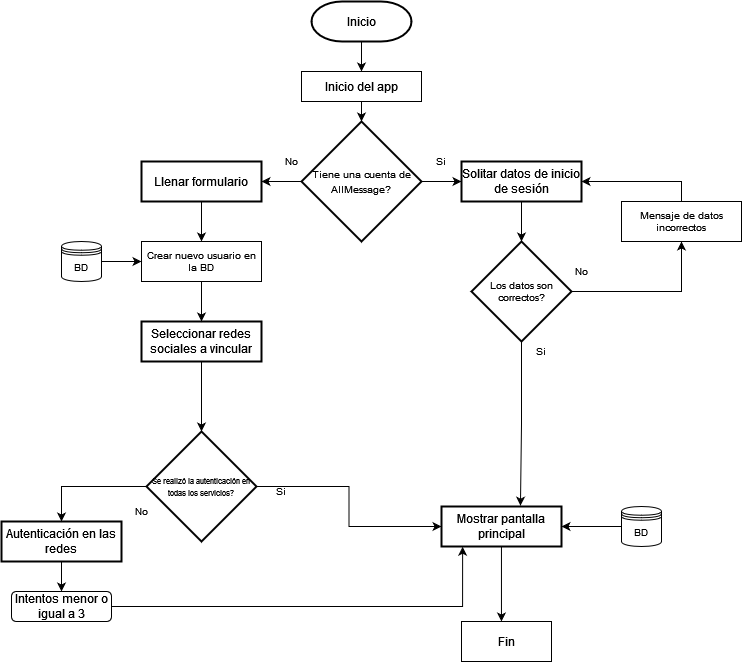

The diagram above was exported from draw.io. Its source (the exported page's mxGraphModel, read from the mxfile embedded in the PNG):
<mxGraphModel dx="1185" dy="643" grid="1" gridSize="10" guides="1" tooltips="1" connect="1" arrows="1" fold="1" page="1" pageScale="1" pageWidth="850" pageHeight="1100" math="0" shadow="0">
  <root>
    <mxCell id="0" />
    <mxCell id="1" parent="0" />
    <mxCell id="DsgGdDVRI5RZrDuwL1xk-4" style="edgeStyle=orthogonalEdgeStyle;rounded=0;orthogonalLoop=1;jettySize=auto;html=1;entryX=0.5;entryY=0;entryDx=0;entryDy=0;" parent="1" source="DsgGdDVRI5RZrDuwL1xk-2" target="DsgGdDVRI5RZrDuwL1xk-3" edge="1">
      <mxGeometry relative="1" as="geometry" />
    </mxCell>
    <mxCell id="DsgGdDVRI5RZrDuwL1xk-2" value="Inicio" style="strokeWidth=2;html=1;shape=mxgraph.flowchart.terminator;whiteSpace=wrap;" parent="1" vertex="1">
      <mxGeometry x="370" y="40" width="100" height="40" as="geometry" />
    </mxCell>
    <mxCell id="DsgGdDVRI5RZrDuwL1xk-7" style="edgeStyle=orthogonalEdgeStyle;rounded=0;orthogonalLoop=1;jettySize=auto;html=1;entryX=0.5;entryY=0;entryDx=0;entryDy=0;entryPerimeter=0;" parent="1" source="DsgGdDVRI5RZrDuwL1xk-3" target="DsgGdDVRI5RZrDuwL1xk-6" edge="1">
      <mxGeometry relative="1" as="geometry" />
    </mxCell>
    <mxCell id="DsgGdDVRI5RZrDuwL1xk-3" value="&lt;div&gt;Inicio del app&lt;/div&gt;" style="rounded=0;whiteSpace=wrap;html=1;" parent="1" vertex="1">
      <mxGeometry x="360" y="110" width="120" height="30" as="geometry" />
    </mxCell>
    <mxCell id="DsgGdDVRI5RZrDuwL1xk-9" value="" style="edgeStyle=orthogonalEdgeStyle;rounded=0;orthogonalLoop=1;jettySize=auto;html=1;fontSize=10;" parent="1" source="DsgGdDVRI5RZrDuwL1xk-6" target="DsgGdDVRI5RZrDuwL1xk-8" edge="1">
      <mxGeometry relative="1" as="geometry" />
    </mxCell>
    <mxCell id="DsgGdDVRI5RZrDuwL1xk-12" value="" style="edgeStyle=orthogonalEdgeStyle;rounded=0;orthogonalLoop=1;jettySize=auto;html=1;fontSize=10;" parent="1" source="DsgGdDVRI5RZrDuwL1xk-6" target="DsgGdDVRI5RZrDuwL1xk-11" edge="1">
      <mxGeometry relative="1" as="geometry" />
    </mxCell>
    <mxCell id="DsgGdDVRI5RZrDuwL1xk-6" value="&lt;font style=&quot;font-size: 10px;&quot;&gt;Tiene una cuenta de AllMessage?&lt;/font&gt;" style="strokeWidth=2;html=1;shape=mxgraph.flowchart.decision;whiteSpace=wrap;" parent="1" vertex="1">
      <mxGeometry x="360" y="160" width="120" height="120" as="geometry" />
    </mxCell>
    <mxCell id="DsgGdDVRI5RZrDuwL1xk-25" style="edgeStyle=orthogonalEdgeStyle;rounded=0;orthogonalLoop=1;jettySize=auto;html=1;entryX=0.5;entryY=0;entryDx=0;entryDy=0;entryPerimeter=0;fontSize=10;" parent="1" source="DsgGdDVRI5RZrDuwL1xk-8" target="DsgGdDVRI5RZrDuwL1xk-24" edge="1">
      <mxGeometry relative="1" as="geometry" />
    </mxCell>
    <mxCell id="DsgGdDVRI5RZrDuwL1xk-8" value="Solitar datos de inicio de sesión" style="whiteSpace=wrap;html=1;strokeWidth=2;" parent="1" vertex="1">
      <mxGeometry x="520" y="200" width="120" height="40" as="geometry" />
    </mxCell>
    <mxCell id="DsgGdDVRI5RZrDuwL1xk-10" value="Si" style="text;html=1;strokeColor=none;fillColor=none;align=center;verticalAlign=middle;whiteSpace=wrap;rounded=0;fontSize=10;" parent="1" vertex="1">
      <mxGeometry x="580" y="380" width="40" height="20" as="geometry" />
    </mxCell>
    <mxCell id="DsgGdDVRI5RZrDuwL1xk-16" value="" style="edgeStyle=orthogonalEdgeStyle;rounded=0;orthogonalLoop=1;jettySize=auto;html=1;fontSize=10;" parent="1" source="DsgGdDVRI5RZrDuwL1xk-11" edge="1">
      <mxGeometry relative="1" as="geometry">
        <mxPoint x="260" y="280" as="targetPoint" />
      </mxGeometry>
    </mxCell>
    <mxCell id="DsgGdDVRI5RZrDuwL1xk-11" value="Llenar formulario" style="whiteSpace=wrap;html=1;strokeWidth=2;" parent="1" vertex="1">
      <mxGeometry x="200" y="200" width="120" height="40" as="geometry" />
    </mxCell>
    <mxCell id="DsgGdDVRI5RZrDuwL1xk-13" value="No" style="text;html=1;strokeColor=none;fillColor=none;align=center;verticalAlign=middle;whiteSpace=wrap;rounded=0;fontSize=10;" parent="1" vertex="1">
      <mxGeometry x="330" y="190" width="40" height="20" as="geometry" />
    </mxCell>
    <mxCell id="lMNOScn2U6oZVUpemJ4f-1" style="edgeStyle=orthogonalEdgeStyle;rounded=0;orthogonalLoop=1;jettySize=auto;html=1;entryX=0.5;entryY=0;entryDx=0;entryDy=0;entryPerimeter=0;" edge="1" parent="1" source="DsgGdDVRI5RZrDuwL1xk-15" target="DsgGdDVRI5RZrDuwL1xk-35">
      <mxGeometry relative="1" as="geometry" />
    </mxCell>
    <mxCell id="DsgGdDVRI5RZrDuwL1xk-15" value="Seleccionar redes sociales a vincular" style="whiteSpace=wrap;html=1;strokeWidth=2;" parent="1" vertex="1">
      <mxGeometry x="200" y="360" width="120" height="40" as="geometry" />
    </mxCell>
    <mxCell id="lMNOScn2U6oZVUpemJ4f-4" style="edgeStyle=orthogonalEdgeStyle;rounded=0;orthogonalLoop=1;jettySize=auto;html=1;exitX=0.5;exitY=1;exitDx=0;exitDy=0;entryX=0.5;entryY=0;entryDx=0;entryDy=0;" edge="1" parent="1" source="DsgGdDVRI5RZrDuwL1xk-17" target="lMNOScn2U6oZVUpemJ4f-3">
      <mxGeometry relative="1" as="geometry" />
    </mxCell>
    <mxCell id="DsgGdDVRI5RZrDuwL1xk-17" value="Autenticación en las redes" style="whiteSpace=wrap;html=1;strokeWidth=2;" parent="1" vertex="1">
      <mxGeometry x="60" y="560" width="120" height="40" as="geometry" />
    </mxCell>
    <mxCell id="DsgGdDVRI5RZrDuwL1xk-20" style="edgeStyle=orthogonalEdgeStyle;rounded=0;orthogonalLoop=1;jettySize=auto;html=1;entryX=0.5;entryY=0;entryDx=0;entryDy=0;fontSize=10;" parent="1" source="DsgGdDVRI5RZrDuwL1xk-19" target="DsgGdDVRI5RZrDuwL1xk-15" edge="1">
      <mxGeometry relative="1" as="geometry" />
    </mxCell>
    <mxCell id="DsgGdDVRI5RZrDuwL1xk-19" value="&lt;div&gt;Crear nuevo usuario en la BD&lt;/div&gt;" style="rounded=0;whiteSpace=wrap;html=1;fontSize=10;" parent="1" vertex="1">
      <mxGeometry x="200" y="280" width="120" height="40" as="geometry" />
    </mxCell>
    <mxCell id="DsgGdDVRI5RZrDuwL1xk-23" style="edgeStyle=orthogonalEdgeStyle;rounded=0;orthogonalLoop=1;jettySize=auto;html=1;entryX=0;entryY=0.5;entryDx=0;entryDy=0;fontSize=10;" parent="1" source="DsgGdDVRI5RZrDuwL1xk-22" target="DsgGdDVRI5RZrDuwL1xk-19" edge="1">
      <mxGeometry relative="1" as="geometry" />
    </mxCell>
    <mxCell id="DsgGdDVRI5RZrDuwL1xk-22" value="BD" style="shape=datastore;whiteSpace=wrap;html=1;fontSize=10;" parent="1" vertex="1">
      <mxGeometry x="120" y="280" width="40" height="40" as="geometry" />
    </mxCell>
    <mxCell id="DsgGdDVRI5RZrDuwL1xk-26" style="edgeStyle=orthogonalEdgeStyle;rounded=0;orthogonalLoop=1;jettySize=auto;html=1;fontSize=10;entryX=0.5;entryY=1;entryDx=0;entryDy=0;" parent="1" source="DsgGdDVRI5RZrDuwL1xk-24" target="DsgGdDVRI5RZrDuwL1xk-33" edge="1">
      <mxGeometry relative="1" as="geometry">
        <mxPoint x="680" y="329.9999999999999" as="targetPoint" />
      </mxGeometry>
    </mxCell>
    <mxCell id="DsgGdDVRI5RZrDuwL1xk-28" style="edgeStyle=orthogonalEdgeStyle;rounded=0;orthogonalLoop=1;jettySize=auto;html=1;fontSize=10;entryX=0.658;entryY=-0.021;entryDx=0;entryDy=0;entryPerimeter=0;" parent="1" source="DsgGdDVRI5RZrDuwL1xk-24" target="DsgGdDVRI5RZrDuwL1xk-44" edge="1">
      <mxGeometry relative="1" as="geometry">
        <mxPoint x="580" y="520" as="targetPoint" />
      </mxGeometry>
    </mxCell>
    <mxCell id="DsgGdDVRI5RZrDuwL1xk-24" value="Los datos son correctos?" style="strokeWidth=2;html=1;shape=mxgraph.flowchart.decision;whiteSpace=wrap;fontSize=10;" parent="1" vertex="1">
      <mxGeometry x="530" y="280" width="100" height="100" as="geometry" />
    </mxCell>
    <mxCell id="DsgGdDVRI5RZrDuwL1xk-29" value="Si" style="text;html=1;strokeColor=none;fillColor=none;align=center;verticalAlign=middle;whiteSpace=wrap;rounded=0;fontSize=10;" parent="1" vertex="1">
      <mxGeometry x="480" y="190" width="40" height="20" as="geometry" />
    </mxCell>
    <mxCell id="DsgGdDVRI5RZrDuwL1xk-30" value="No" style="text;html=1;strokeColor=none;fillColor=none;align=center;verticalAlign=middle;whiteSpace=wrap;rounded=0;fontSize=10;" parent="1" vertex="1">
      <mxGeometry x="620" y="300" width="40" height="20" as="geometry" />
    </mxCell>
    <mxCell id="DsgGdDVRI5RZrDuwL1xk-34" style="edgeStyle=orthogonalEdgeStyle;rounded=0;orthogonalLoop=1;jettySize=auto;html=1;fontSize=10;entryX=1;entryY=0.5;entryDx=0;entryDy=0;exitX=0.5;exitY=0;exitDx=0;exitDy=0;" parent="1" source="DsgGdDVRI5RZrDuwL1xk-33" target="DsgGdDVRI5RZrDuwL1xk-8" edge="1">
      <mxGeometry relative="1" as="geometry">
        <mxPoint x="690" y="210" as="targetPoint" />
      </mxGeometry>
    </mxCell>
    <mxCell id="DsgGdDVRI5RZrDuwL1xk-33" value="Mensaje de datos incorrectos" style="rounded=0;whiteSpace=wrap;html=1;fontSize=10;" parent="1" vertex="1">
      <mxGeometry x="680" y="240" width="120" height="40" as="geometry" />
    </mxCell>
    <mxCell id="DsgGdDVRI5RZrDuwL1xk-43" style="edgeStyle=orthogonalEdgeStyle;rounded=0;orthogonalLoop=1;jettySize=auto;html=1;fontSize=8;entryX=0;entryY=0.5;entryDx=0;entryDy=0;" parent="1" source="DsgGdDVRI5RZrDuwL1xk-35" target="DsgGdDVRI5RZrDuwL1xk-44" edge="1">
      <mxGeometry relative="1" as="geometry">
        <mxPoint x="490" y="565" as="targetPoint" />
      </mxGeometry>
    </mxCell>
    <mxCell id="lMNOScn2U6oZVUpemJ4f-2" style="edgeStyle=orthogonalEdgeStyle;rounded=0;orthogonalLoop=1;jettySize=auto;html=1;exitX=0;exitY=0.5;exitDx=0;exitDy=0;exitPerimeter=0;entryX=0.5;entryY=0;entryDx=0;entryDy=0;" edge="1" parent="1" source="DsgGdDVRI5RZrDuwL1xk-35" target="DsgGdDVRI5RZrDuwL1xk-17">
      <mxGeometry relative="1" as="geometry" />
    </mxCell>
    <mxCell id="DsgGdDVRI5RZrDuwL1xk-35" value="&lt;font style=&quot;font-size: 8px;&quot;&gt;Se realizó la autenticación en todas los servicios?&lt;/font&gt;" style="strokeWidth=2;html=1;shape=mxgraph.flowchart.decision;whiteSpace=wrap;fontSize=10;" parent="1" vertex="1">
      <mxGeometry x="205" y="470" width="110" height="110" as="geometry" />
    </mxCell>
    <mxCell id="DsgGdDVRI5RZrDuwL1xk-40" value="No" style="text;html=1;strokeColor=none;fillColor=none;align=center;verticalAlign=middle;whiteSpace=wrap;rounded=0;fontSize=10;" parent="1" vertex="1">
      <mxGeometry x="180" y="540" width="40" height="20" as="geometry" />
    </mxCell>
    <mxCell id="DsgGdDVRI5RZrDuwL1xk-42" value="Si" style="text;html=1;strokeColor=none;fillColor=none;align=center;verticalAlign=middle;whiteSpace=wrap;rounded=0;fontSize=10;" parent="1" vertex="1">
      <mxGeometry x="320" y="520" width="40" height="20" as="geometry" />
    </mxCell>
    <mxCell id="lMNOScn2U6oZVUpemJ4f-6" style="edgeStyle=orthogonalEdgeStyle;rounded=0;orthogonalLoop=1;jettySize=auto;html=1;entryX=0.444;entryY=0;entryDx=0;entryDy=0;entryPerimeter=0;" edge="1" parent="1" source="DsgGdDVRI5RZrDuwL1xk-44" target="lMNOScn2U6oZVUpemJ4f-7">
      <mxGeometry relative="1" as="geometry">
        <mxPoint x="560" y="640" as="targetPoint" />
      </mxGeometry>
    </mxCell>
    <mxCell id="DsgGdDVRI5RZrDuwL1xk-44" value="Mostrar pantalla principal" style="whiteSpace=wrap;html=1;strokeWidth=2;" parent="1" vertex="1">
      <mxGeometry x="500" y="545" width="120" height="40" as="geometry" />
    </mxCell>
    <mxCell id="DsgGdDVRI5RZrDuwL1xk-47" style="edgeStyle=orthogonalEdgeStyle;rounded=0;orthogonalLoop=1;jettySize=auto;html=1;entryX=1;entryY=0.5;entryDx=0;entryDy=0;fontSize=8;" parent="1" source="DsgGdDVRI5RZrDuwL1xk-45" target="DsgGdDVRI5RZrDuwL1xk-44" edge="1">
      <mxGeometry relative="1" as="geometry" />
    </mxCell>
    <mxCell id="DsgGdDVRI5RZrDuwL1xk-45" value="BD" style="shape=datastore;whiteSpace=wrap;html=1;fontSize=10;" parent="1" vertex="1">
      <mxGeometry x="680" y="545" width="40" height="40" as="geometry" />
    </mxCell>
    <mxCell id="lMNOScn2U6oZVUpemJ4f-5" style="edgeStyle=orthogonalEdgeStyle;rounded=0;orthogonalLoop=1;jettySize=auto;html=1;entryX=0.176;entryY=1.006;entryDx=0;entryDy=0;entryPerimeter=0;" edge="1" parent="1" source="lMNOScn2U6oZVUpemJ4f-3" target="DsgGdDVRI5RZrDuwL1xk-44">
      <mxGeometry relative="1" as="geometry" />
    </mxCell>
    <mxCell id="lMNOScn2U6oZVUpemJ4f-3" value="Intentos menor o igual a 3" style="rounded=1;whiteSpace=wrap;html=1;" vertex="1" parent="1">
      <mxGeometry x="70" y="630" width="100" height="30" as="geometry" />
    </mxCell>
    <mxCell id="lMNOScn2U6oZVUpemJ4f-7" value="Fin" style="rounded=0;whiteSpace=wrap;html=1;" vertex="1" parent="1">
      <mxGeometry x="520" y="660" width="90" height="40" as="geometry" />
    </mxCell>
  </root>
</mxGraphModel>